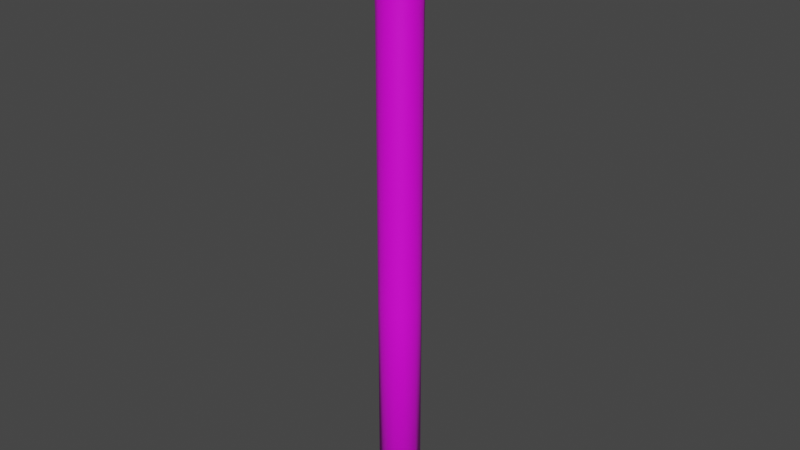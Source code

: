 # Source: geodendag.blend  (saved by Blender 2.83.18; exported with 4.5.12 LTS)
import bpy
from mathutils import Matrix  # noqa: F401  (used for matrix-valued properties, if any)

bpy.ops.wm.read_factory_settings(use_empty=True)
scene = bpy.context.scene
scene.name = 'Scene'

# ---- collections
col_collection = bpy.data.collections.new('Collection'); scene.collection.children.link(col_collection)

# ---- images (referenced by path relative to the original .blend; pixels are not part of the script)
import os
ASSET_DIR = os.environ.get("B2B_ASSET_DIR", "")  # directory of the original .blend (textures are referenced by path, not embedded)
HERE = os.path.dirname(os.path.abspath(__file__))  # packed textures are extracted next to this script under _unpacked/

def load_image(name, relpath, width, height, colorspace="sRGB"):
    """Load a texture the original file referenced (path relative to the .blend, or extracted next to this script)."""
    p = next((c for c in (os.path.join(HERE, relpath), os.path.join(ASSET_DIR, relpath)) if relpath and os.path.exists(c)), "")
    if p:
        img = bpy.data.images.load(p, check_existing=True)
        img.name = name
    else:  # same state as the original file: an image datablock whose file is absent (Cycles renders it pink)
        img = bpy.data.images.new(name, width, height)
        img.source = "FILE"
        img.filepath = "//" + (relpath or name)
    img.colorspace_settings.name = colorspace
    return img
img_geodendag = load_image('geodendag', 'geodendag.png', 1024, 1024, 'sRGB')

# ---- materials (node trees are filled in below, after node groups)
mat_material_001 = bpy.data.materials.new('Material.001')
mat_material_001.use_transparent_shadow = False

# ---- material node trees
mat_material_001.use_nodes = True; mat_material_001.node_tree.nodes.clear()
_N = mat_material_001.node_tree.nodes; _L = mat_material_001.node_tree.links
n0 = _N.new('ShaderNodeBsdfPrincipled'); n0.name = 'Principled BSDF'; n0.location = (10, 300)
n0.distribution = 'GGX'
n0.subsurface_method = 'BURLEY'
n0.inputs[3].default_value = 1.45
n0.inputs[27].default_value = (0.0, 0.0, 0.0, 1.0)
n0.inputs[28].default_value = 1.0
n1 = _N.new('ShaderNodeOutputMaterial'); n1.name = 'Material Output'; n1.location = (300, 300)
n2 = _N.new('ShaderNodeTexImage'); n2.name = 'Image Texture'; n2.location = (-280, 270)
n2.image = img_geodendag
_L.new(n0.outputs[0], n1.inputs[0])
_L.new(n2.outputs[0], n0.inputs[0])
n1.is_active_output = True

# ---- world
world_world = bpy.data.worlds.new('World'); scene.world = world_world
world_world.use_nodes = True; world_world.node_tree.nodes.clear()
_N = world_world.node_tree.nodes; _L = world_world.node_tree.links
n0 = _N.new('ShaderNodeOutputWorld'); n0.name = 'World Output'; n0.location = (300, 300)
n1 = _N.new('ShaderNodeBackground'); n1.name = 'Background'; n1.location = (10, 300)
n1.inputs[0].default_value = (0.05088, 0.05088, 0.05088, 1.0)
_L.new(n1.outputs[0], n0.inputs[0])
n0.is_active_output = True
world_world.color = (0.05088, 0.05088, 0.05088)
world_world.use_sun_shadow = False
world_world.sun_shadow_jitter_overblur = 0.0

# ---- meshes
me_cube_002 = bpy.data.meshes.new('Cube.002')
me_cube_002.from_pydata([(-1.0, -1.0, -34.81), (-1.0, -1.0, -0.02096), (-1.0, 1.0, -34.81), (-1.0, 1.0, -0.02096), (1.0, -1.0, -34.81), (1.0, -1.0, -0.02096), (1.0, 1.0, -34.81), (1.0, 1.0, -0.02096), (-1.058, -1.058, 2.742), (-1.058, 1.058, 2.742), (1.058, 1.058, 2.742), (1.058, -1.058, 2.742), (0.0, 1.457, 2.742), (0.0, -1.457, 2.742), (1.457, 0.0, 2.742), (-1.457, 0.0, 2.742), (-1.377, 0.0, -0.02096), (0.0, 1.377, -0.02096), (1.377, 0.0, -0.02096), (0.0, -1.377, -0.02096), (0.0, 1.377, -34.81), (1.377, 0.0, -34.81), (0.0, -1.377, -34.81), (-1.377, 0.0, -34.81), (0.0, 0.0, 7.527), (0.6883, 0.6883, 2.742), (-0.6883, -0.6883, 2.742), (0.6883, -0.6883, 2.742), (-0.6883, 0.6883, 2.742), (0.3766, 1.0, 2.742), (0.0, 1.0, 2.742), (-0.3766, 1.0, 2.742), (1.0, -0.3766, 2.742), (1.0, 0.0, 2.742), (1.0, 0.3766, 2.742), (0.3766, -1.0, 2.742), (0.0, -1.0, 2.742), (-0.3766, -1.0, 2.742), (-1.0, 0.3766, 2.742), (-1.0, 0.0, 2.742), (-1.0, -0.3766, 2.742), (-1.0, -1.0, -4.029), (-1.0, -1.0, -2.272), (-1.0, 1.0, -2.272), (-1.0, 1.0, -4.029), (1.0, 1.0, -2.272), (1.0, 1.0, -4.029), (1.0, -1.0, -2.272), (1.0, -1.0, -4.029), (0.0, 1.377, -2.272), (0.0, 1.377, -4.029), (-1.377, 0.0, -2.272), (-1.377, 0.0, -4.029), (0.0, -1.377, -2.272), (0.0, -1.377, -4.029), (1.377, 0.0, -2.272), (1.377, 0.0, -4.029), (-1.188, -0.5, -34.81), (-1.0, -1.0, -1.146), (-1.268, 0.5337, -0.02096), (-1.0, 1.0, -19.42), (-0.5, 1.188, -34.81), (0.5337, 1.268, -0.02096), (1.0, 1.0, -19.42), (1.188, 0.5, -34.81), (1.268, -0.5337, -0.02096), (1.0, -1.0, -19.42), (0.5, -1.188, -34.81), (-0.5337, -1.268, -0.02096), (-1.342, 0.5647, 2.742), (0.5647, 1.342, 2.742), (1.342, -0.5647, 2.742), (-0.5647, -1.342, 2.742), (-1.029, -1.029, 1.36), (-1.029, 1.029, 1.36), (1.029, -1.029, 1.36), (1.029, 1.029, 1.36), (-0.5647, 1.342, 2.742), (0.5647, -1.342, 2.742), (1.342, 0.5647, 2.742), (-1.342, -0.5647, 2.742), (-1.268, -0.5337, -0.02096), (-0.5337, 1.268, -0.02096), (1.268, 0.5337, -0.02096), (0.5337, -1.268, -0.02096), (-1.417, 0.0, 1.36), (0.0, -1.417, 1.36), (1.417, 0.0, 1.36), (0.0, 1.417, 1.36), (0.5, 1.188, -34.81), (1.188, -0.5, -34.81), (-0.5, -1.188, -34.81), (-1.188, 0.5, -34.81), (0.0, 1.377, -19.42), (-1.377, 0.0, -19.42), (0.0, -1.377, -19.42), (1.377, 0.0, -19.42), (-1.0, -1.0, -19.42), (-1.0, -1.0, -3.15), (-1.0, 1.0, -1.146), (-1.0, 1.0, -3.15), (1.0, 1.0, -1.146), (1.0, 1.0, -3.15), (1.0, -1.0, -1.146), (1.0, -1.0, -3.15), (0.0, 1.377, -1.146), (0.0, 1.377, -3.15), (-1.377, 0.0, -1.146), (-1.377, 0.0, -3.15), (0.0, -1.377, -1.146), (0.0, -1.377, -3.15), (1.377, 0.0, -1.146), (1.377, 0.0, -3.15), (1.268, 0.5337, -4.029), (1.268, 0.5337, -2.272), (0.5337, -1.268, -4.029), (0.5337, -1.268, -2.272), (-1.268, -0.5337, -4.029), (-1.268, -0.5337, -2.272), (-0.5337, 1.268, -4.029), (-0.5337, 1.268, -2.272), (-0.5337, -1.268, -4.029), (-0.5337, -1.268, -2.272), (1.268, -0.5337, -4.029), (1.268, -0.5337, -2.272), (0.5337, 1.268, -4.029), (0.5337, 1.268, -2.272), (-1.268, 0.5337, -4.029), (-1.268, 0.5337, -2.272), (-1.268, 0.5337, -3.15), (-1.268, 0.5337, -19.42), (0.5337, 1.268, -3.15), (0.5337, 1.268, -19.42), (1.268, -0.5337, -3.15), (1.268, -0.5337, -19.42), (-0.5337, -1.268, -3.15), (-0.5337, -1.268, -19.42), (-0.5337, 1.268, -3.15), (-0.5337, 1.268, -19.42), (-1.268, -0.5337, -3.15), (-1.268, -0.5337, -19.42), (0.5337, -1.268, -3.15), (0.5337, -1.268, -19.42), (1.268, 0.5337, -3.15), (1.268, 0.5337, -19.42), (1.268, 0.5337, -1.146), (0.5337, -1.268, -1.146), (-1.268, -0.5337, -1.146), (-0.5337, 1.268, -1.146), (0.5492, 1.305, 1.36), (1.305, -0.5492, 1.36), (-0.5492, -1.305, 1.36), (-1.305, 0.5492, 1.36), (1.305, 0.5492, 1.36), (-0.5492, 1.305, 1.36), (0.5492, -1.305, 1.36), (-1.305, -0.5492, 1.36), (-0.5337, -1.268, -1.146), (1.268, -0.5337, -1.146), (0.5337, 1.268, -1.146), (-1.268, 0.5337, -1.146)], [], [(160, 59, 3, 99), (159, 62, 7, 101), (158, 65, 5, 103), (157, 68, 1, 58), (2, 61, 20, 89, 6, 64, 21, 90, 4, 67, 22, 91, 0, 57, 23, 92), (156, 73, 8, 80), (40, 15, 80, 8), (155, 75, 11, 78), (154, 74, 9, 77), (153, 76, 10, 79), (9, 69, 15, 38), (35, 13, 78, 11), (10, 70, 12, 29), (32, 14, 33), (152, 85, 15, 69), (151, 86, 13, 72), (150, 87, 14, 71), (149, 88, 12, 70), (148, 82, 17, 105), (147, 81, 16, 107), (146, 84, 19, 109), (145, 83, 18, 111), (38, 15, 39), (37, 13, 36), (29, 12, 30), (40, 26, 24, 39), (34, 25, 24, 33), (10, 25, 34), (37, 26, 8), (31, 28, 24, 30), (35, 27, 24, 36), (32, 27, 11), (9, 28, 31), (12, 31, 30), (25, 29, 30, 24), (25, 10, 29), (12, 77, 9, 31), (14, 34, 33), (27, 32, 33, 24), (14, 32, 11, 71), (14, 79, 10, 34), (26, 37, 36, 24), (13, 35, 36), (27, 35, 11), (13, 37, 8, 72), (15, 40, 39), (28, 38, 39, 24), (28, 9, 38), (26, 40, 8), (144, 113, 56, 96), (143, 114, 55, 112), (142, 115, 54, 95), (141, 116, 53, 110), (140, 117, 52, 94), (139, 118, 51, 108), (138, 119, 50, 93), (137, 120, 49, 106), (136, 121, 41, 97), (135, 122, 42, 98), (134, 123, 48, 66), (133, 124, 47, 104), (132, 125, 46, 63), (131, 126, 45, 102), (130, 127, 44, 60), (129, 128, 43, 100), (127, 129, 100, 44), (52, 108, 129, 127), (108, 51, 128, 129), (92, 130, 60, 2), (23, 94, 130, 92), (94, 52, 127, 130), (125, 131, 102, 46), (50, 106, 131, 125), (106, 49, 126, 131), (89, 132, 63, 6), (20, 93, 132, 89), (93, 50, 125, 132), (123, 133, 104, 48), (56, 112, 133, 123), (112, 55, 124, 133), (90, 134, 66, 4), (21, 96, 134, 90), (96, 56, 123, 134), (121, 135, 98, 41), (54, 110, 135, 121), (110, 53, 122, 135), (91, 136, 97, 0), (22, 95, 136, 91), (95, 54, 121, 136), (119, 137, 106, 50), (44, 100, 137, 119), (100, 43, 120, 137), (61, 138, 93, 20), (2, 60, 138, 61), (60, 44, 119, 138), (117, 139, 108, 52), (41, 98, 139, 117), (98, 42, 118, 139), (57, 140, 94, 23), (0, 97, 140, 57), (97, 41, 117, 140), (115, 141, 110, 54), (48, 104, 141, 115), (104, 47, 116, 141), (67, 142, 95, 22), (4, 66, 142, 67), (66, 48, 115, 142), (113, 143, 112, 56), (46, 102, 143, 113), (102, 45, 114, 143), (64, 144, 96, 21), (6, 63, 144, 64), (63, 46, 113, 144), (114, 145, 111, 55), (45, 101, 145, 114), (101, 7, 83, 145), (116, 146, 109, 53), (47, 103, 146, 116), (103, 5, 84, 146), (118, 147, 107, 51), (42, 58, 147, 118), (58, 1, 81, 147), (120, 148, 105, 49), (43, 99, 148, 120), (99, 3, 82, 148), (76, 149, 70, 10), (7, 62, 149, 76), (62, 17, 88, 149), (75, 150, 71, 11), (5, 65, 150, 75), (65, 18, 87, 150), (73, 151, 72, 8), (1, 68, 151, 73), (68, 19, 86, 151), (74, 152, 69, 9), (3, 59, 152, 74), (59, 16, 85, 152), (87, 153, 79, 14), (18, 83, 153, 87), (83, 7, 76, 153), (88, 154, 77, 12), (17, 82, 154, 88), (82, 3, 74, 154), (86, 155, 78, 13), (19, 84, 155, 86), (84, 5, 75, 155), (85, 156, 80, 15), (16, 81, 156, 85), (81, 1, 73, 156), (122, 157, 58, 42), (53, 109, 157, 122), (109, 19, 68, 157), (124, 158, 103, 47), (55, 111, 158, 124), (111, 18, 65, 158), (126, 159, 101, 45), (49, 105, 159, 126), (105, 17, 62, 159), (128, 160, 99, 43), (51, 107, 160, 128), (107, 16, 59, 160)])
_uv = me_cube_002.uv_layers.new(name='UVMap')
_uv.uv.foreach_set('vector', [0.5833, 0.1875, 0.625, 0.1875, 0.625, 0.25, 0.5833, 0.25, 0.5833, 0.4375, 0.625, 0.4375, 0.625, 0.5, 0.5833, 0.5, 0.5833, 0.6875, 0.625, 0.6875, 0.625, 0.75, 0.5833, 0.75, 0.5833, 0.9375, 0.625, 0.9375, 0.625, 1.0, 0.5833, 1.0, 0.3418, 0.5, 0.3516, 0.5, 0.3613, 0.5, 0.3682, 0.5, 0.375, 0.5, 0.375, 0.5625, 0.375, 0.625, 0.375, 0.6875, 0.375, 0.75, 0.3682, 0.75, 0.3613, 0.75, 0.3516, 0.75, 0.3418, 0.75, 0.3418, 0.6875, 0.3418, 0.625, 0.3418, 0.5625, 0.02592, 0.1552, 0.02701, 0.1347, 0.05134, 0.1868, 0.05048, 0.1941, 0.05417, 0.2039, 0.04962, 0.2013, 0.05048, 0.1941, 0.05134, 0.1868, 0.06997, 0.1097, 0.08627, 0.1307, 0.06914, 0.1856, 0.06439, 0.1814, 0.05072, 0.2066, 0.03954, 0.2023, 0.05438, 0.2118, 0.05831, 0.2138, 0.08842, 0.1852, 0.08292, 0.1994, 0.06948, 0.2108, 0.07114, 0.2053, 0.05438, 0.2118, 0.052, 0.2066, 0.04962, 0.2013, 0.05533, 0.2126, 0.0637, 0.1945, 0.05964, 0.1773, 0.06439, 0.1814, 0.06914, 0.1856, 0.06948, 0.2108, 0.06586, 0.2133, 0.06223, 0.2158, 0.06494, 0.2183, 0.06863, 0.203, 0.07279, 0.1998, 0.06804, 0.211, 0.03218, 0.189, 0.02483, 0.1756, 0.04962, 0.2013, 0.052, 0.2066, 0.04034, 0.1117, 0.05367, 0.08864, 0.05964, 0.1773, 0.05549, 0.182, 0.09009, 0.1508, 0.09391, 0.1709, 0.07279, 0.1998, 0.07097, 0.1927, 0.07241, 0.2051, 0.0619, 0.2108, 0.06223, 0.2158, 0.06586, 0.2133, 0.5833, 0.3125, 0.625, 0.3125, 0.625, 0.375, 0.5833, 0.375, 0.5833, 0.0625, 0.625, 0.0625, 0.625, 0.125, 0.5833, 0.125, 0.5833, 0.8125, 0.625, 0.8125, 0.625, 0.875, 0.5833, 0.875, 0.5833, 0.5625, 0.625, 0.5625, 0.625, 0.625, 0.5833, 0.625, 0.05533, 0.2126, 0.04962, 0.2013, 0.05585, 0.2118, 0.05793, 0.1949, 0.05964, 0.1773, 0.0611, 0.1989, 0.06494, 0.2183, 0.06223, 0.2158, 0.06262, 0.2215, 0.05417, 0.2039, 0.05709, 0.2041, 0.06698, 0.2791, 0.05585, 0.2118, 0.06865, 0.2117, 0.06652, 0.2189, 0.06698, 0.2791, 0.06804, 0.211, 0.06948, 0.2108, 0.06652, 0.2189, 0.06865, 0.2117, 0.05793, 0.1949, 0.05709, 0.2041, 0.05134, 0.1868, 0.05989, 0.2186, 0.0584, 0.2195, 0.06698, 0.2791, 0.06262, 0.2215, 0.0637, 0.1945, 0.06577, 0.2035, 0.06698, 0.2791, 0.0611, 0.1989, 0.06863, 0.203, 0.06577, 0.2035, 0.06914, 0.1856, 0.05438, 0.2118, 0.0584, 0.2195, 0.05989, 0.2186, 0.06223, 0.2158, 0.05989, 0.2186, 0.06262, 0.2215, 0.06652, 0.2189, 0.06494, 0.2183, 0.06262, 0.2215, 0.06698, 0.2791, 0.06652, 0.2189, 0.06948, 0.2108, 0.06494, 0.2183, 0.06223, 0.2158, 0.05831, 0.2138, 0.05438, 0.2118, 0.05989, 0.2186, 0.07279, 0.1998, 0.06865, 0.2117, 0.06804, 0.211, 0.06577, 0.2035, 0.06863, 0.203, 0.06804, 0.211, 0.06698, 0.2791, 0.07279, 0.1998, 0.06863, 0.203, 0.06914, 0.1856, 0.07097, 0.1927, 0.07279, 0.1998, 0.07114, 0.2053, 0.06948, 0.2108, 0.06865, 0.2117, 0.05709, 0.2041, 0.05793, 0.1949, 0.0611, 0.1989, 0.06698, 0.2791, 0.05964, 0.1773, 0.0637, 0.1945, 0.0611, 0.1989, 0.06577, 0.2035, 0.0637, 0.1945, 0.06914, 0.1856, 0.05964, 0.1773, 0.05793, 0.1949, 0.05134, 0.1868, 0.05549, 0.182, 0.04962, 0.2013, 0.05417, 0.2039, 0.05585, 0.2118, 0.0584, 0.2195, 0.05533, 0.2126, 0.05585, 0.2118, 0.06698, 0.2791, 0.0584, 0.2195, 0.05438, 0.2118, 0.05533, 0.2126, 0.05709, 0.2041, 0.05417, 0.2039, 0.05134, 0.1868, 0.4167, 0.5625, 0.4583, 0.5625, 0.4583, 0.625, 0.4167, 0.625, 0.9395, 0.5625, 0.9811, 0.5625, 0.9811, 0.625, 0.9395, 0.625, 0.4167, 0.8125, 0.4583, 0.8125, 0.4583, 0.875, 0.4167, 0.875, 0.9395, 0.8125, 0.9811, 0.8125, 0.9811, 0.875, 0.9395, 0.875, 0.4167, 0.0625, 0.4583, 0.0625, 0.4583, 0.125, 0.4167, 0.125, 0.9395, 0.0625, 0.9811, 0.0625, 0.9811, 0.125, 0.9395, 0.125, 0.4167, 0.3125, 0.4583, 0.3125, 0.4583, 0.375, 0.4167, 0.375, 0.9395, 0.3125, 0.9811, 0.3125, 0.9811, 0.375, 0.9395, 0.375, 0.4167, 0.9375, 0.4583, 0.9375, 0.4583, 1.0, 0.4167, 1.0, 0.9395, 0.9375, 0.9811, 0.9375, 0.9811, 1.0, 0.9395, 1.0, 0.4167, 0.6875, 0.4583, 0.6875, 0.4583, 0.75, 0.4167, 0.75, 0.9395, 0.6875, 0.9811, 0.6875, 0.9811, 0.75, 0.9395, 0.75, 0.4167, 0.4375, 0.4583, 0.4375, 0.4583, 0.5, 0.4167, 0.5, 0.9395, 0.4375, 0.9811, 0.4375, 0.9811, 0.5, 0.9395, 0.5, 0.4167, 0.1875, 0.4583, 0.1875, 0.4583, 0.25, 0.4167, 0.25, 0.9395, 0.1875, 0.9811, 0.1875, 0.9811, 0.25, 0.9395, 0.25, 0.8978, 0.1875, 0.9395, 0.1875, 0.9395, 0.25, 0.8978, 0.25, 0.8978, 0.125, 0.9395, 0.125, 0.9395, 0.1875, 0.8978, 0.1875, 0.9395, 0.125, 0.9811, 0.125, 0.9811, 0.1875, 0.9395, 0.1875, 0.375, 0.1875, 0.4167, 0.1875, 0.4167, 0.25, 0.375, 0.25, 0.375, 0.125, 0.4167, 0.125, 0.4167, 0.1875, 0.375, 0.1875, 0.4167, 0.125, 0.4583, 0.125, 0.4583, 0.1875, 0.4167, 0.1875, 0.8978, 0.4375, 0.9395, 0.4375, 0.9395, 0.5, 0.8978, 0.5, 0.8978, 0.375, 0.9395, 0.375, 0.9395, 0.4375, 0.8978, 0.4375, 0.9395, 0.375, 0.9811, 0.375, 0.9811, 0.4375, 0.9395, 0.4375, 0.375, 0.4375, 0.4167, 0.4375, 0.4167, 0.5, 0.375, 0.5, 0.375, 0.375, 0.4167, 0.375, 0.4167, 0.4375, 0.375, 0.4375, 0.4167, 0.375, 0.4583, 0.375, 0.4583, 0.4375, 0.4167, 0.4375, 0.8978, 0.6875, 0.9395, 0.6875, 0.9395, 0.75, 0.8978, 0.75, 0.8978, 0.625, 0.9395, 0.625, 0.9395, 0.6875, 0.8978, 0.6875, 0.9395, 0.625, 0.9811, 0.625, 0.9811, 0.6875, 0.9395, 0.6875, 0.375, 0.6875, 0.4167, 0.6875, 0.4167, 0.75, 0.375, 0.75, 0.375, 0.625, 0.4167, 0.625, 0.4167, 0.6875, 0.375, 0.6875, 0.4167, 0.625, 0.4583, 0.625, 0.4583, 0.6875, 0.4167, 0.6875, 0.8978, 0.9375, 0.9395, 0.9375, 0.9395, 1.0, 0.8978, 1.0, 0.8978, 0.875, 0.9395, 0.875, 0.9395, 0.9375, 0.8978, 0.9375, 0.9395, 0.875, 0.9811, 0.875, 0.9811, 0.9375, 0.9395, 0.9375, 0.375, 0.9375, 0.4167, 0.9375, 0.4167, 1.0, 0.375, 1.0, 0.375, 0.875, 0.4167, 0.875, 0.4167, 0.9375, 0.375, 0.9375, 0.4167, 0.875, 0.4583, 0.875, 0.4583, 0.9375, 0.4167, 0.9375, 0.8978, 0.3125, 0.9395, 0.3125, 0.9395, 0.375, 0.8978, 0.375, 0.8978, 0.25, 0.9395, 0.25, 0.9395, 0.3125, 0.8978, 0.3125, 0.9395, 0.25, 0.9811, 0.25, 0.9811, 0.3125, 0.9395, 0.3125, 0.375, 0.3125, 0.4167, 0.3125, 0.4167, 0.375, 0.375, 0.375, 0.375, 0.25, 0.4167, 0.25, 0.4167, 0.3125, 0.375, 0.3125, 0.4167, 0.25, 0.4583, 0.25, 0.4583, 0.3125, 0.4167, 0.3125, 0.8978, 0.0625, 0.9395, 0.0625, 0.9395, 0.125, 0.8978, 0.125, 0.8978, 0.0, 0.9395, 0.0, 0.9395, 0.0625, 0.8978, 0.0625, 0.9395, 0.0, 0.9811, 0.0, 0.9811, 0.0625, 0.9395, 0.0625, 0.375, 0.0625, 0.4167, 0.0625, 0.4167, 0.125, 0.375, 0.125, 0.375, 0.0, 0.4167, 0.0, 0.4167, 0.0625, 0.375, 0.0625, 0.4167, 0.0, 0.4583, 0.0, 0.4583, 0.0625, 0.4167, 0.0625, 0.8978, 0.8125, 0.9395, 0.8125, 0.9395, 0.875, 0.8978, 0.875, 0.8978, 0.75, 0.9395, 0.75, 0.9395, 0.8125, 0.8978, 0.8125, 0.9395, 0.75, 0.9811, 0.75, 0.9811, 0.8125, 0.9395, 0.8125, 0.375, 0.8125, 0.4167, 0.8125, 0.4167, 0.875, 0.375, 0.875, 0.375, 0.75, 0.4167, 0.75, 0.4167, 0.8125, 0.375, 0.8125, 0.4167, 0.75, 0.4583, 0.75, 0.4583, 0.8125, 0.4167, 0.8125, 0.8978, 0.5625, 0.9395, 0.5625, 0.9395, 0.625, 0.8978, 0.625, 0.8978, 0.5, 0.9395, 0.5, 0.9395, 0.5625, 0.8978, 0.5625, 0.9395, 0.5, 0.9811, 0.5, 0.9811, 0.5625, 0.9395, 0.5625, 0.375, 0.5625, 0.4167, 0.5625, 0.4167, 0.625, 0.375, 0.625, 0.375, 0.5, 0.4167, 0.5, 0.4167, 0.5625, 0.375, 0.5625, 0.4167, 0.5, 0.4583, 0.5, 0.4583, 0.5625, 0.4167, 0.5625, 0.5417, 0.5625, 0.5833, 0.5625, 0.5833, 0.625, 0.5417, 0.625, 0.5417, 0.5, 0.5833, 0.5, 0.5833, 0.5625, 0.5417, 0.5625, 0.5833, 0.5, 0.625, 0.5, 0.625, 0.5625, 0.5833, 0.5625, 0.5417, 0.8125, 0.5833, 0.8125, 0.5833, 0.875, 0.5417, 0.875, 0.5417, 0.75, 0.5833, 0.75, 0.5833, 0.8125, 0.5417, 0.8125, 0.5833, 0.75, 0.625, 0.75, 0.625, 0.8125, 0.5833, 0.8125, 0.5417, 0.0625, 0.5833, 0.0625, 0.5833, 0.125, 0.5417, 0.125, 0.5417, 0.0, 0.5833, 0.0, 0.5833, 0.0625, 0.5417, 0.0625, 0.5833, 0.0, 0.625, 0.0, 0.625, 0.0625, 0.5833, 0.0625, 0.5417, 0.3125, 0.5833, 0.3125, 0.5833, 0.375, 0.5417, 0.375, 0.5417, 0.25, 0.5833, 0.25, 0.5833, 0.3125, 0.5417, 0.3125, 0.5833, 0.25, 0.625, 0.25, 0.625, 0.3125, 0.5833, 0.3125, 0.08292, 0.1994, 0.07241, 0.2051, 0.06586, 0.2133, 0.06948, 0.2108, 0.09636, 0.1881, 0.07896, 0.1969, 0.07241, 0.2051, 0.08292, 0.1994, 0.07896, 0.1969, 0.06156, 0.2058, 0.0619, 0.2108, 0.07241, 0.2051, 0.08627, 0.1307, 0.09009, 0.1508, 0.07097, 0.1927, 0.06914, 0.1856, 0.1034, 0.07584, 0.1092, 0.109, 0.09009, 0.1508, 0.08627, 0.1307, 0.1092, 0.109, 0.115, 0.1421, 0.09391, 0.1709, 0.09009, 0.1508, 0.02701, 0.1347, 0.04034, 0.1117, 0.05549, 0.182, 0.05134, 0.1868, 0.002677, 0.08262, 0.02519, 0.04133, 0.04034, 0.1117, 0.02701, 0.1347, 0.02519, 0.04133, 0.04771, 3.391e-05, 0.05367, 0.08864, 0.04034, 0.1117, 0.03954, 0.2023, 0.03218, 0.189, 0.052, 0.2066, 0.05438, 0.2118, 0.0247, 0.1929, 0.01237, 0.1714, 0.03218, 0.189, 0.03954, 0.2023, 0.01237, 0.1714, 3.391e-05, 0.1499, 0.02483, 0.1756, 0.03218, 0.189, 0.09391, 0.1709, 0.08842, 0.1852, 0.07114, 0.2053, 0.07279, 0.1998, 0.115, 0.1421, 0.1057, 0.1651, 0.08842, 0.1852, 0.09391, 0.1709, 0.1057, 0.1651, 0.09636, 0.1881, 0.08292, 0.1994, 0.08842, 0.1852, 0.0619, 0.2108, 0.05072, 0.2066, 0.05831, 0.2138, 0.06223, 0.2158, 0.06156, 0.2058, 0.04313, 0.1994, 0.05072, 0.2066, 0.0619, 0.2108, 0.04313, 0.1994, 0.0247, 0.1929, 0.03954, 0.2023, 0.05072, 0.2066, 0.05367, 0.08864, 0.06997, 0.1097, 0.06439, 0.1814, 0.05964, 0.1773, 0.04771, 3.391e-05, 0.07555, 0.03794, 0.06997, 0.1097, 0.05367, 0.08864, 0.07555, 0.03794, 0.1034, 0.07584, 0.08627, 0.1307, 0.06997, 0.1097, 0.02483, 0.1756, 0.02592, 0.1552, 0.05048, 0.1941, 0.04962, 0.2013, 3.391e-05, 0.1499, 0.001356, 0.1162, 0.02592, 0.1552, 0.02483, 0.1756, 0.001356, 0.1162, 0.002677, 0.08262, 0.02701, 0.1347, 0.02592, 0.1552, 0.5417, 0.9375, 0.5833, 0.9375, 0.5833, 1.0, 0.5417, 1.0, 0.5417, 0.875, 0.5833, 0.875, 0.5833, 0.9375, 0.5417, 0.9375, 0.5833, 0.875, 0.625, 0.875, 0.625, 0.9375, 0.5833, 0.9375, 0.5417, 0.6875, 0.5833, 0.6875, 0.5833, 0.75, 0.5417, 0.75, 0.5417, 0.625, 0.5833, 0.625, 0.5833, 0.6875, 0.5417, 0.6875, 0.5833, 0.625, 0.625, 0.625, 0.625, 0.6875, 0.5833, 0.6875, 0.5417, 0.4375, 0.5833, 0.4375, 0.5833, 0.5, 0.5417, 0.5, 0.5417, 0.375, 0.5833, 0.375, 0.5833, 0.4375, 0.5417, 0.4375, 0.5833, 0.375, 0.625, 0.375, 0.625, 0.4375, 0.5833, 0.4375, 0.5417, 0.1875, 0.5833, 0.1875, 0.5833, 0.25, 0.5417, 0.25, 0.5417, 0.125, 0.5833, 0.125, 0.5833, 0.1875, 0.5417, 0.1875, 0.5833, 0.125, 0.625, 0.125, 0.625, 0.1875, 0.5833, 0.1875])
me_cube_002.materials.append(mat_material_001)
me_cube_002.use_remesh_fix_poles = True
me_cube_002.use_remesh_preserve_attributes = False
me_cube_002.use_mirror_vertex_groups = False
me_cube_002.update()
me_cube_002.normals_split_custom_set([tuple(v) for v in zip(*[iter([-0.9355, 0.3533, 7.695e-06, -0.9354, 0.3533, -0.01448, -0.707, 0.707, -0.01488, -0.7071, 0.7071, 1.243e-05, 0.3533, 0.9355, 7.695e-06, 0.3533, 0.9354, -0.01448, 0.707, 0.707, -0.01488, 0.7071, 0.7071, 1.243e-05, 0.9355, -0.3533, 7.695e-06, 0.9354, -0.3533, -0.01448, 0.707, -0.707, -0.01488, 0.7071, -0.7071, 1.243e-05, -0.3533, -0.9355, 7.676e-06, -0.3533, -0.9354, -0.01448, -0.707, -0.707, -0.01488, -0.7071, -0.7071, 1.249e-05, -0.6238, 0.6237, -0.4711, -0.3148, 0.8355, -0.4504, -7.156e-05, 0.8861, -0.4635, 0.3148, 0.8355, -0.4504, 0.6237, 0.6238, -0.4711, 0.8355, 0.3148, -0.4504, 0.8861, 7.12e-05, -0.4635, 0.8355, -0.3148, -0.4504, 0.6238, -0.6237, -0.4711, 0.3148, -0.8355, -0.4504, 7.09e-05, -0.8861, -0.4635, -0.3148, -0.8355, -0.4504, -0.6237, -0.6237, -0.4711, -0.8355, -0.3148, -0.4504, -0.8861, -7.123e-05, -0.4635, -0.8355, 0.3148, -0.4504, -0.9351, -0.3532, -0.02897, -0.7068, -0.7068, -0.02978, -0.3109, -0.311, 0.8981, -0.8441, -0.3188, 0.4311, 0.0, 0.0, 1.0, -0.445, -2.609e-05, 0.8955, -0.8441, -0.3188, 0.4311, -0.311, -0.3109, 0.8981, 0.3532, -0.9351, -0.02897, 0.7068, -0.7068, -0.02978, 0.311, -0.3109, 0.8981, 0.3188, -0.8441, 0.4311, -0.3532, 0.9351, -0.02897, -0.7068, 0.7068, -0.02978, -0.311, 0.3109, 0.8981, -0.3188, 0.8441, 0.4311, 0.9351, 0.3532, -0.02897, 0.7068, 0.7068, -0.02978, 0.3109, 0.311, 0.8981, 0.8441, 0.3188, 0.4311, -0.311, 0.3109, 0.8981, -0.8441, 0.3187, 0.4311, -0.445, 9.239e-06, 0.8955, 0.0, 0.0, 1.0, 5.455e-07, 0.0, 1.0, 2.658e-05, -0.445, 0.8955, 0.3188, -0.8441, 0.4311, 0.3109, -0.311, 0.8981, 0.3109, 0.311, 0.8981, 0.3187, 0.8441, 0.4311, 9.745e-06, 0.445, 0.8955, 5.455e-07, 0.0, 1.0, 0.0, 0.0, 1.0, 0.445, 1.545e-05, 0.8955, 0.0, 0.0, 1.0, -0.9351, 0.3532, -0.02897, -0.9996, -1.886e-05, -0.029, -0.445, -3.862e-05, 0.8955, -0.8441, 0.3188, 0.4311, -0.3532, -0.9351, -0.02897, 1.892e-05, -0.9996, -0.029, 3.862e-05, -0.445, 0.8955, -0.3188, -0.8441, 0.4311, 0.9351, -0.3532, -0.02897, 0.9996, 1.886e-05, -0.029, 0.445, 3.862e-05, 0.8955, 0.8441, -0.3188, 0.4311, 0.3532, 0.9351, -0.02897, -1.892e-05, 0.9996, -0.029, -3.862e-05, 0.445, 0.8955, 0.3188, 0.8441, 0.4311, -0.3533, 0.9355, 7.695e-06, -0.3533, 0.9354, -0.01448, -5.215e-06, 0.9999, -0.0145, -1.498e-05, 1.0, 9.495e-06, -0.9355, -0.3533, 7.715e-06, -0.9354, -0.3533, -0.01448, -0.9999, -4.798e-06, -0.0145, -1.0, -1.456e-05, 9.503e-06, 0.3533, -0.9355, 7.695e-06, 0.3533, -0.9354, -0.01448, 5.215e-06, -0.9999, -0.0145, 1.498e-05, -1.0, 9.495e-06, 0.9355, 0.3533, 7.695e-06, 0.9354, 0.3533, -0.01448, 0.9999, 4.947e-06, -0.0145, 1.0, 1.472e-05, 9.495e-06, 0.0, 0.0, 1.0, -0.445, -1.545e-05, 0.8955, 0.0, 0.0, 1.0, 0.0, 0.0, 1.0, 1.545e-05, -0.445, 0.8955, 0.0, 0.0, 1.0, 0.0, 0.0, 1.0, -1.545e-05, 0.445, 0.8955, 0.0, 0.0, 1.0, -0.8891, -0.4027, 0.2175, -0.8891, -0.4027, 0.2175, -0.8891, -0.4027, 0.2175, -0.8891, -0.4027, 0.2175, 0.8891, 0.4027, 0.2175, 0.8891, 0.4027, 0.2175, 0.8891, 0.4027, 0.2175, 0.8891, 0.4027, 0.2175, 0.311, 0.3109, 0.8981, 5.169e-07, 0.0, 1.0, 5.169e-07, 0.0, 1.0, 0.0, 0.0, 1.0, 0.0, 0.0, 1.0, -0.311, -0.3109, 0.8981, -0.4027, 0.8891, 0.2175, -0.4027, 0.8891, 0.2175, -0.4027, 0.8891, 0.2175, -0.4027, 0.8891, 0.2175, 0.4027, -0.8891, 0.2175, 0.4027, -0.8891, 0.2175, 0.4027, -0.8891, 0.2175, 0.4027, -0.8891, 0.2175, 1.034e-06, 0.0, 1.0, 1.034e-06, 0.0, 1.0, 0.3109, -0.311, 0.8981, -0.3109, 0.311, 0.8981, 5.169e-07, 0.0, 1.0, 5.169e-07, 0.0, 1.0, -2.041e-06, 0.445, 0.8955, 0.0, 0.0, 1.0, 0.0, 0.0, 1.0, 0.4027, 0.8891, 0.2175, 0.4027, 0.8891, 0.2175, 0.4027, 0.8891, 0.2175, 0.4027, 0.8891, 0.2175, -2.584e-07, 0.0, 1.0, 0.311, 0.3109, 0.8981, -2.584e-07, 0.0, 1.0, -2.645e-05, 0.445, 0.8955, -0.3188, 0.8441, 0.4311, -0.3109, 0.311, 0.8981, -4.091e-07, 0.0, 1.0, 0.445, 2.041e-06, 0.8955, 0.0, 0.0, 1.0, 0.0, 0.0, 1.0, 0.8891, -0.4027, 0.2175, 0.8891, -0.4027, 0.2175, 0.8891, -0.4027, 0.2175, 0.8891, -0.4027, 0.2175, 0.445, -9.239e-06, 0.8955, 0.0, 0.0, 1.0, 0.311, -0.3109, 0.8981, 0.8441, -0.3187, 0.4311, 0.445, 2.609e-05, 0.8955, 0.8441, 0.3188, 0.4311, 0.311, 0.3109, 0.8981, 0.0, 0.0, 1.0, -0.4027, -0.8891, 0.2175, -0.4027, -0.8891, 0.2175, -0.4027, -0.8891, 0.2175, -0.4027, -0.8891, 0.2175, 2.041e-06, -0.445, 0.8955, 0.0, 0.0, 1.0, 0.0, 0.0, 1.0, -2.584e-07, 0.0, 1.0, -2.584e-07, 0.0, 1.0, 0.3109, -0.311, 0.8981, -9.745e-06, -0.445, 0.8955, -5.455e-07, 0.0, 1.0, -0.3109, -0.311, 0.8981, -0.3187, -0.8441, 0.4311, -0.445, -2.041e-06, 0.8955, 0.0, 0.0, 1.0, 0.0, 0.0, 1.0, -0.8891, 0.4027, 0.2175, -0.8891, 0.4027, 0.2175, -0.8891, 0.4027, 0.2175, -0.8891, 0.4027, 0.2175, 0.0, 0.0, 1.0, -0.3109, 0.311, 0.8981, 0.0, 0.0, 1.0, 0.0, 0.0, 1.0, 0.0, 0.0, 1.0, -0.311, -0.3109, 0.8981, 0.9356, 0.353, -0.001419, 0.9355, 0.3533, -7.659e-06, 1.0, 1.498e-05, -9.54e-06, 1.0, 2.015e-05, -0.001448, 0.9355, 0.3533, 7.695e-06, 0.9355, 0.3533, -5.38e-05, 1.0, 1.493e-05, -9.54e-06, 1.0, 1.493e-05, 9.495e-06, 0.353, -0.9356, -0.001419, 0.3533, -0.9355, -7.659e-06, 1.495e-05, -1.0, -9.54e-06, 2.012e-05, -1.0, -0.001448, 0.3533, -0.9355, 7.695e-06, 0.3533, -0.9355, -5.38e-05, 1.493e-05, -1.0, -9.54e-06, 1.495e-05, -1.0, 6.669e-05, -0.9356, -0.353, -0.001419, -0.9355, -0.3533, -5.38e-05, -1.0, -1.498e-05, -9.54e-06, -1.0, -2.015e-05, -0.001448, -0.9355, -0.3533, 7.715e-06, -0.9355, -0.3533, -7.633e-06, -1.0, -1.462e-05, -9.611e-06, -1.0, -1.462e-05, 9.503e-06, -0.353, 0.9356, -0.001419, -0.3533, 0.9355, -7.659e-06, -1.495e-05, 1.0, -9.54e-06, -2.012e-05, 1.0, -0.001448, -0.3533, 0.9355, 7.695e-06, -0.3533, 0.9355, -5.38e-05, -1.493e-05, 1.0, -9.54e-06, -1.493e-05, 1.0, 9.495e-06, -0.353, -0.9356, -0.001425, -0.3533, -0.9355, -7.659e-06, -0.7071, -0.7071, -1.249e-05, -0.7071, -0.7071, -0.001485, -0.3533, -0.9355, 7.676e-06, -0.3533, -0.9355, -7.725e-06, -0.7071, -0.7071, -1.24e-05, -0.7071, -0.7071, 1.249e-05, 0.9356, -0.353, -0.001425, 0.9355, -0.3533, -7.659e-06, 0.7071, -0.7071, -1.249e-05, 0.7071, -0.7071, -0.001485, 0.9355, -0.3533, 7.695e-06, 0.9355, -0.3533, -7.659e-06, 0.7071, -0.7071, -1.249e-05, 0.7071, -0.7071, 8.732e-05, 0.353, 0.9356, -0.001425, 0.3533, 0.9355, -7.659e-06, 0.7071, 0.7071, -1.249e-05, 0.7071, 0.7071, -0.001485, 0.3533, 0.9355, 7.695e-06, 0.3533, 0.9355, -7.659e-06, 0.7071, 0.7071, -1.249e-05, 0.7071, 0.7071, 8.732e-05, -0.9356, 0.353, -0.001425, -0.9355, 0.3533, -7.659e-06, -0.7071, 0.7071, -1.249e-05, -0.7071, 0.7071, -0.001485, -0.9355, 0.3533, 7.695e-06, -0.9355, 0.3533, -7.659e-06, -0.7071, 0.7071, -1.249e-05, -0.7071, 0.7071, 8.732e-05, -0.9355, 0.3533, 7.695e-06, -0.9355, 0.3533, -7.659e-06, -0.7071, 0.7071, -1.249e-05, -0.7071, 0.7071, 8.732e-05, -1.0, 1.499e-05, 9.54e-06, -1.0, 1.499e-05, -9.495e-06, -0.9355, 0.3533, -7.695e-06, -0.9355, 0.3533, 5.38e-05, -1.0, 1.493e-05, 9.54e-06, -1.0, 1.493e-05, -9.495e-06, -0.9355, 0.3533, -7.695e-06, -0.9355, 0.3533, 5.38e-05, -0.8355, 0.3149, -0.4504, -0.9356, 0.353, -0.001418, -0.7071, 0.7071, -0.001482, -0.6237, 0.6237, -0.4711, -0.8861, -2.909e-05, -0.4635, -1.0, -9.975e-06, -0.001457, -0.9356, 0.353, -0.001411, -0.8355, 0.3148, -0.4504, -1.0, 2.015e-05, -0.001448, -1.0, 1.498e-05, -9.495e-06, -0.9355, 0.3533, -7.695e-06, -0.9356, 0.353, -0.001419, 0.3533, 0.9355, 7.695e-06, 0.3533, 0.9355, -7.659e-06, 0.7071, 0.7071, -1.249e-05, 0.7071, 0.7071, 8.732e-05, 1.501e-05, 1.0, 9.54e-06, 1.501e-05, 1.0, -9.495e-06, 0.3533, 0.9355, -7.695e-06, 0.3533, 0.9355, 5.38e-05, 1.493e-05, 1.0, 9.54e-06, 1.495e-05, 1.0, -6.669e-05, 0.3533, 0.9355, -7.695e-06, 0.3533, 0.9355, 5.38e-05, 0.3149, 0.8355, -0.4504, 0.353, 0.9356, -0.001418, 0.7071, 0.7071, -0.001482, 0.6237, 0.6237, -0.4711, -2.891e-05, 0.8861, -0.4635, -9.736e-06, 1.0, -0.001457, 0.353, 0.9356, -0.001411, 0.3148, 0.8355, -0.4504, 2.012e-05, 1.0, -0.001448, 1.495e-05, 1.0, -9.495e-06, 0.3533, 0.9355, -7.695e-06, 0.353, 0.9356, -0.001419, 0.9355, -0.3533, 7.695e-06, 0.9355, -0.3533, -7.659e-06, 0.7071, -0.7071, -1.249e-05, 0.7071, -0.7071, 8.732e-05, 1.0, -1.499e-05, 9.54e-06, 1.0, -1.499e-05, -9.495e-06, 0.9355, -0.3533, -7.695e-06, 0.9355, -0.3533, 5.38e-05, 1.0, -1.493e-05, 9.54e-06, 1.0, -1.495e-05, -6.669e-05, 0.9355, -0.3533, -7.695e-06, 0.9355, -0.3533, 5.38e-05, 0.8355, -0.3149, -0.4504, 0.9356, -0.353, -0.001418, 0.7071, -0.7071, -0.001482, 0.6237, -0.6237, -0.4711, 0.8861, 2.909e-05, -0.4635, 1.0, 9.975e-06, -0.001457, 0.9356, -0.353, -0.001411, 0.8355, -0.3148, -0.4504, 1.0, -2.015e-05, -0.001448, 1.0, -1.498e-05, -9.495e-06, 0.9355, -0.3533, -7.695e-06, 0.9356, -0.353, -0.001419, -0.3533, -0.9355, 7.695e-06, -0.3533, -0.9355, -7.692e-06, -0.7071, -0.7071, -1.246e-05, -0.7071, -0.7071, 8.732e-05, -1.499e-05, -1.0, 9.54e-06, -1.502e-05, -1.0, 7.624e-05, -0.3533, -0.9355, -7.676e-06, -0.3533, -0.9355, 7.659e-06, -1.495e-05, -1.0, 9.516e-06, -1.496e-05, -1.0, -9.574e-06, -0.3533, -0.9355, -7.638e-06, -0.3533, -0.9355, 7.691e-06, -0.3149, -0.8355, -0.4504, -0.353, -0.9356, -0.001418, -0.7071, -0.7071, -0.001482, -0.6237, -0.6237, -0.4711, 2.891e-05, -0.8861, -0.4635, 9.736e-06, -1.0, -0.001457, -0.353, -0.9356, -0.001411, -0.3148, -0.8355, -0.4504, -2.012e-05, -1.0, -0.001448, -1.495e-05, -1.0, -9.495e-06, -0.3533, -0.9355, -7.695e-06, -0.353, -0.9356, -0.001419, -0.3533, 0.9355, 7.695e-06, -0.3533, 0.9355, -5.38e-05, -1.501e-05, 1.0, -9.54e-06, -1.501e-05, 1.0, 9.495e-06, -0.7071, 0.7071, 1.249e-05, -0.7071, 0.7071, -8.732e-05, -0.3533, 0.9355, -7.695e-06, -0.3533, 0.9355, 7.659e-06, -0.7071, 0.7071, 1.249e-05, -0.7071, 0.7071, -1.243e-05, -0.3533, 0.9355, -7.695e-06, -0.3533, 0.9355, 5.38e-05, -0.3148, 0.8355, -0.4504, -0.353, 0.9356, -0.00141, 9.745e-06, 1.0, -0.001457, 2.889e-05, 0.8861, -0.4635, -0.6237, 0.6237, -0.4711, -0.7071, 0.7071, -0.001483, -0.353, 0.9356, -0.001418, -0.3149, 0.8355, -0.4504, -0.7071, 0.7071, -0.001485, -0.7071, 0.7071, -1.243e-05, -0.3533, 0.9355, -7.695e-06, -0.353, 0.9356, -0.001425, -0.9355, -0.3533, 7.695e-06, -0.9355, -0.3533, -7.665e-06, -1.0, -1.499e-05, -9.564e-06, -1.0, -1.501e-05, 6.669e-05, -0.7071, -0.7071, 1.249e-05, -0.7071, -0.7071, -1.244e-05, -0.9355, -0.3533, -7.715e-06, -0.9355, -0.3533, 7.659e-06, -0.7071, -0.7071, 1.252e-05, -0.7071, -0.7071, -1.239e-05, -0.9355, -0.3533, -7.753e-06, -0.9355, -0.3533, 7.665e-06, -0.8355, -0.3148, -0.4504, -0.9356, -0.353, -0.00141, -1.0, 9.984e-06, -0.001457, -0.8861, 2.909e-05, -0.4635, -0.6237, -0.6237, -0.4711, -0.7071, -0.7071, -0.001483, -0.9356, -0.353, -0.001418, -0.8355, -0.3149, -0.4504, -0.7071, -0.7071, -0.001485, -0.7071, -0.7071, -1.243e-05, -0.9355, -0.3533, -7.695e-06, -0.9356, -0.353, -0.001425, 0.3533, -0.9355, 7.695e-06, 0.3533, -0.9355, -5.38e-05, 1.501e-05, -1.0, -9.54e-06, 1.501e-05, -1.0, 9.495e-06, 0.7071, -0.7071, 1.249e-05, 0.7071, -0.7071, -8.732e-05, 0.3533, -0.9355, -7.695e-06, 0.3533, -0.9355, 7.659e-06, 0.7071, -0.7071, 1.249e-05, 0.7071, -0.7071, -1.243e-05, 0.3533, -0.9355, -7.695e-06, 0.3533, -0.9355, 5.38e-05, 0.3148, -0.8355, -0.4504, 0.353, -0.9356, -0.00141, -9.745e-06, -1.0, -0.001457, -2.889e-05, -0.8861, -0.4635, 0.6237, -0.6237, -0.4711, 0.7071, -0.7071, -0.001483, 0.353, -0.9356, -0.001418, 0.3149, -0.8355, -0.4504, 0.7071, -0.7071, -0.001485, 0.7071, -0.7071, -1.243e-05, 0.3533, -0.9355, -7.695e-06, 0.353, -0.9356, -0.001425, 0.9355, 0.3533, 7.695e-06, 0.9355, 0.3533, -5.38e-05, 1.0, 1.499e-05, -9.54e-06, 1.0, 1.499e-05, 9.495e-06, 0.7071, 0.7071, 1.249e-05, 0.7071, 0.7071, -8.732e-05, 0.9355, 0.3533, -7.695e-06, 0.9355, 0.3533, 7.659e-06, 0.7071, 0.7071, 1.249e-05, 0.7071, 0.7071, -1.243e-05, 0.9355, 0.3533, -7.695e-06, 0.9355, 0.3533, 5.38e-05, 0.8355, 0.3148, -0.4504, 0.9356, 0.353, -0.00141, 1.0, -9.984e-06, -0.001457, 0.8861, -2.909e-05, -0.4635, 0.6237, 0.6237, -0.4711, 0.7071, 0.7071, -0.001483, 0.9356, 0.353, -0.001418, 0.8355, 0.3149, -0.4504, 0.7071, 0.7071, -0.001485, 0.7071, 0.7071, -1.243e-05, 0.9355, 0.3533, -7.695e-06, 0.9356, 0.353, -0.001425, 0.9355, 0.3533, 7.695e-06, 0.9355, 0.3533, -7.659e-06, 1.0, 1.495e-05, -9.54e-06, 1.0, 1.495e-05, 9.495e-06, 0.7071, 0.7071, 1.249e-05, 0.7071, 0.7071, -1.243e-05, 0.9355, 0.3533, -7.695e-06, 0.9355, 0.3533, 7.659e-06, 0.7071, 0.7071, 1.249e-05, 0.707, 0.707, -0.01488, 0.9354, 0.3533, -0.01448, 0.9355, 0.3533, 7.659e-06, 0.3533, -0.9355, 7.695e-06, 0.3533, -0.9355, -7.659e-06, 1.496e-05, -1.0, -9.54e-06, 1.496e-05, -1.0, 9.495e-06, 0.7071, -0.7071, 1.249e-05, 0.7071, -0.7071, -1.243e-05, 0.3533, -0.9355, -7.695e-06, 0.3533, -0.9355, 7.659e-06, 0.7071, -0.7071, 1.249e-05, 0.707, -0.707, -0.01488, 0.3533, -0.9354, -0.01448, 0.3533, -0.9355, 7.659e-06, -0.9355, -0.3533, 7.753e-06, -0.9355, -0.3533, -7.665e-06, -1.0, -1.496e-05, -9.564e-06, -1.0, -1.496e-05, 9.463e-06, -0.7071, -0.7071, 1.258e-05, -0.7071, -0.7071, -1.244e-05, -0.9355, -0.3533, -7.715e-06, -0.9355, -0.3533, 7.632e-06, -0.7071, -0.7071, 1.252e-05, -0.707, -0.707, -0.01488, -0.9354, -0.3533, -0.01448, -0.9355, -0.3533, 7.665e-06, -0.3533, 0.9355, 7.695e-06, -0.3533, 0.9355, -7.659e-06, -1.496e-05, 1.0, -9.54e-06, -1.496e-05, 1.0, 9.495e-06, -0.7071, 0.7071, 1.249e-05, -0.7071, 0.7071, -1.243e-05, -0.3533, 0.9355, -7.695e-06, -0.3533, 0.9355, 7.659e-06, -0.7071, 0.7071, 1.249e-05, -0.707, 0.707, -0.01488, -0.3533, 0.9354, -0.01448, -0.3533, 0.9355, 7.659e-06, 0.7068, 0.7068, -0.02977, 0.3532, 0.9351, -0.02897, 0.3188, 0.8441, 0.4311, 0.311, 0.3109, 0.8981, 0.707, 0.707, -0.0149, 0.3533, 0.9354, -0.01447, 0.3532, 0.9351, -0.02896, 0.7068, 0.7068, -0.0298, 0.3533, 0.9354, -0.01448, 1.84e-05, 0.9999, -0.01451, -1.902e-05, 0.9996, -0.02899, 0.3532, 0.9351, -0.02897, 0.7068, -0.7068, -0.02977, 0.9351, -0.3532, -0.02897, 0.8441, -0.3188, 0.4311, 0.3109, -0.311, 0.8981, 0.707, -0.707, -0.0149, 0.9354, -0.3533, -0.01447, 0.9351, -0.3532, -0.02896, 0.7068, -0.7068, -0.0298, 0.9354, -0.3533, -0.01448, 0.9999, -1.867e-05, -0.01451, 0.9996, 1.876e-05, -0.02899, 0.9351, -0.3532, -0.02897, -0.7068, -0.7068, -0.02977, -0.3532, -0.9351, -0.02897, -0.3188, -0.8441, 0.4311, -0.311, -0.3109, 0.8981, -0.707, -0.707, -0.0149, -0.3533, -0.9354, -0.01447, -0.3532, -0.9351, -0.02896, -0.7068, -0.7068, -0.0298, -0.3533, -0.9354, -0.01448, -1.84e-05, -0.9999, -0.01451, 1.902e-05, -0.9996, -0.02899, -0.3532, -0.9351, -0.02897, -0.7068, 0.7068, -0.02977, -0.9351, 0.3532, -0.02897, -0.8441, 0.3188, 0.4311, -0.3109, 0.311, 0.8981, -0.707, 0.707, -0.0149, -0.9354, 0.3533, -0.01447, -0.9351, 0.3532, -0.02896, -0.7068, 0.7068, -0.0298, -0.9354, 0.3533, -0.01448, -0.9999, 1.867e-05, -0.01451, -0.9996, -1.876e-05, -0.02899, -0.9351, 0.3532, -0.02897, 0.9996, -1.886e-05, -0.029, 0.9351, 0.3532, -0.02897, 0.8441, 0.3188, 0.4311, 0.445, -4.511e-05, 0.8955, 0.9999, 1.879e-05, -0.01451, 0.9354, 0.3533, -0.01448, 0.9351, 0.3532, -0.02897, 0.9996, -1.875e-05, -0.029, 0.9354, 0.3533, -0.01447, 0.707, 0.707, -0.0149, 0.7068, 0.7068, -0.02976, 0.9351, 0.3532, -0.02897, 1.894e-05, 0.9996, -0.029, -0.3532, 0.9351, -0.02897, -0.3188, 0.8441, 0.4311, 4.511e-05, 0.445, 0.8955, -1.851e-05, 0.9999, -0.01451, -0.3533, 0.9354, -0.01448, -0.3532, 0.9351, -0.02897, 1.901e-05, 0.9996, -0.029, -0.3533, 0.9354, -0.01447, -0.707, 0.707, -0.0149, -0.7068, 0.7068, -0.02976, -0.3532, 0.9351, -0.02897, -1.894e-05, -0.9996, -0.029, 0.3532, -0.9351, -0.02897, 0.3188, -0.8441, 0.4311, -4.511e-05, -0.445, 0.8955, 1.851e-05, -0.9999, -0.01451, 0.3533, -0.9354, -0.01448, 0.3532, -0.9351, -0.02897, -1.901e-05, -0.9996, -0.029, 0.3533, -0.9354, -0.01447, 0.707, -0.707, -0.0149, 0.7068, -0.7068, -0.02976, 0.3532, -0.9351, -0.02897, -0.9996, 1.886e-05, -0.029, -0.9351, -0.3532, -0.02897, -0.8441, -0.3188, 0.4311, -0.445, 4.511e-05, 0.8955, -0.9999, -1.879e-05, -0.01451, -0.9354, -0.3533, -0.01448, -0.9351, -0.3532, -0.02897, -0.9996, 1.875e-05, -0.029, -0.9354, -0.3533, -0.01447, -0.707, -0.707, -0.0149, -0.7068, -0.7068, -0.02976, -0.9351, -0.3532, -0.02897, -0.3533, -0.9355, 7.638e-06, -0.3533, -0.9355, -7.692e-06, -0.7071, -0.7071, -1.246e-05, -0.7071, -0.7071, 1.254e-05, -1.496e-05, -1.0, 9.469e-06, -1.496e-05, -1.0, -9.535e-06, -0.3533, -0.9355, -7.676e-06, -0.3533, -0.9355, 7.723e-06, -1.498e-05, -1.0, 9.516e-06, -5.214e-06, -0.9999, -0.0145, -0.3533, -0.9354, -0.01448, -0.3533, -0.9355, 7.691e-06, 0.9355, -0.3533, 7.695e-06, 0.9355, -0.3533, -7.659e-06, 0.7071, -0.7071, -1.249e-05, 0.7071, -0.7071, 1.243e-05, 1.0, -1.495e-05, 9.54e-06, 1.0, -1.495e-05, -9.495e-06, 0.9355, -0.3533, -7.695e-06, 0.9355, -0.3533, 7.659e-06, 1.0, -1.472e-05, 9.54e-06, 0.9999, -4.946e-06, -0.0145, 0.9354, -0.3533, -0.01448, 0.9355, -0.3533, 7.659e-06, 0.3533, 0.9355, 7.695e-06, 0.3533, 0.9355, -7.659e-06, 0.7071, 0.7071, -1.249e-05, 0.7071, 0.7071, 1.243e-05, 1.496e-05, 1.0, 9.54e-06, 1.496e-05, 1.0, -9.495e-06, 0.3533, 0.9355, -7.695e-06, 0.3533, 0.9355, 7.659e-06, 1.498e-05, 1.0, 9.54e-06, 5.214e-06, 0.9999, -0.0145, 0.3533, 0.9354, -0.01448, 0.3533, 0.9355, 7.659e-06, -0.9355, 0.3533, 7.695e-06, -0.9355, 0.3533, -7.659e-06, -0.7071, 0.7071, -1.249e-05, -0.7071, 0.7071, 1.243e-05, -1.0, 1.495e-05, 9.54e-06, -1.0, 1.495e-05, -9.495e-06, -0.9355, 0.3533, -7.695e-06, -0.9355, 0.3533, 7.659e-06, -1.0, 1.472e-05, 9.54e-06, -0.9999, 4.946e-06, -0.0145, -0.9354, 0.3533, -0.01448, -0.9355, 0.3533, 7.659e-06])] * 3)])

# ---- objects
ob_cube = bpy.data.objects.new('Cube', me_cube_002)

# ---- transforms, parenting, visibility, modifiers, constraints
ob_cube.location = (0.0, 0.0, 0.0)
ob_cube.lineart.crease_threshold = 0.0

# ---- collection membership
col_collection.objects.link(ob_cube)

# ---- scene / render settings (as saved in the file)
scene.frame_start = 1; scene.frame_end = 250; scene.frame_set(1)
scene.render.engine = 'BLENDER_EEVEE_NEXT'
scene.cycles.use_denoising = False
scene.cycles.samples = 128
scene.cycles.sampling_pattern = 'TABULATED_SOBOL'
scene.cycles.use_adaptive_sampling = False
scene.cycles.use_light_tree = False
scene.view_settings.view_transform = 'Filmic'
bpy.context.view_layer.update()

# ---- added for rendering (the .blend has no active camera and no usable light): camera, sun
cam_auto = bpy.data.cameras.new('AutoCamera')
cam_auto.lens = 50.0
cam_auto.sensor_width = 36.0
cam_auto.clip_end = 1000.0
ob_auto_camera = bpy.data.objects.new('AutoCamera', cam_auto)
scene.collection.objects.link(ob_auto_camera)
ob_auto_camera.location = (39.3588, -47.2305, 17.8439)
ob_auto_camera.rotation_euler = (1.09748, -7.21219e-08, 0.694738)
scene.camera = ob_auto_camera
light_auto_sun = bpy.data.lights.new('AutoSun', 'SUN')
light_auto_sun.energy = 3.0
light_auto_sun.angle = 0.0523599
ob_auto_sun = bpy.data.objects.new('AutoSun', light_auto_sun)
scene.collection.objects.link(ob_auto_sun)
ob_auto_sun.rotation_euler = (0.872665, 0.174533, 0.523599)
bpy.context.view_layer.update()
